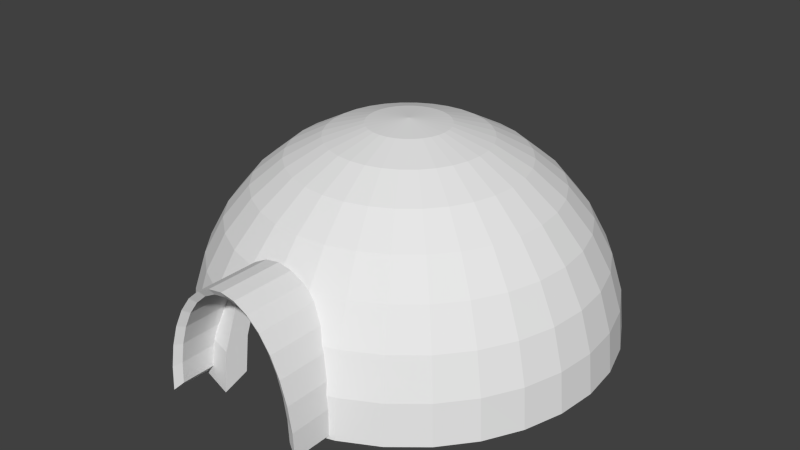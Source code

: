 # Source: iglo.blend  (saved by Blender 2.70.0; exported with 4.5.12 LTS)
import bpy
from mathutils import Matrix  # noqa: F401  (used for matrix-valued properties, if any)

bpy.ops.wm.read_factory_settings(use_empty=True)
scene = bpy.context.scene
scene.name = 'Scene'

# ---- collections
col_collection_1 = bpy.data.collections.new('Collection 1'); scene.collection.children.link(col_collection_1)

# ---- world
world_world = bpy.data.worlds.new('World'); scene.world = world_world
world_world.color = (0.05088, 0.05088, 0.05088)
world_world.use_sun_shadow = False
world_world.sun_shadow_jitter_overblur = 0.0
world_world.cycles.sampling_method = 'MANUAL'
world_world.cycles.sample_map_resolution = 256

# ---- meshes
me_cylinder = bpy.data.meshes.new('Cylinder')
me_cylinder.from_pydata([(0.0, 1.0, -1.0), (0.0, 1.0, 1.0), (0.1951, 0.9808, -1.0), (0.1951, 0.9808, 1.0), (0.3827, 0.9239, -1.0), (0.3827, 0.9239, 1.0), (0.5556, 0.8315, -1.0), (0.5556, 0.8315, 1.0), (0.7071, 0.7071, -1.0), (0.7071, 0.7071, 1.0), (0.8315, 0.5556, -1.0), (0.8315, 0.5556, 1.0), (0.9239, 0.3827, -1.0), (0.9239, 0.3827, 1.0), (0.9808, 0.1951, -1.0), (0.9808, 0.1951, 1.0), (1.0, 7.55e-08, -1.0), (1.0, 7.55e-08, 1.0), (-1.0, 9.656e-07, -1.0), (-1.0, 9.656e-07, 1.0), (-0.9808, 0.1951, -1.0), (-0.9808, 0.1951, 1.0), (-0.9239, 0.3827, -1.0), (-0.9239, 0.3827, 1.0), (-0.8315, 0.5556, -1.0), (-0.8315, 0.5556, 1.0), (-0.7071, 0.7071, -1.0), (-0.7071, 0.7071, 1.0), (-0.5556, 0.8315, -1.0), (-0.5556, 0.8315, 1.0), (-0.3827, 0.9239, -1.0), (-0.3827, 0.9239, 1.0), (-0.1951, 0.9808, -1.0), (-0.1951, 0.9808, 1.0), (-5.088e-08, 1.058, -1.144), (-5.088e-08, 1.058, 1.144), (0.2232, 1.036, -1.144), (0.2232, 1.036, 1.144), (0.4378, 0.9709, -1.144), (0.4378, 0.9709, 1.144), (0.6356, 0.8652, -1.144), (0.6356, 0.8652, 1.144), (0.8089, 0.7229, -1.144), (0.8089, 0.7229, 1.144), (0.9512, 0.5496, -1.144), (0.9512, 0.5496, 1.144), (1.057, 0.3518, -1.144), (1.057, 0.3518, 1.144), (1.122, 0.1372, -1.144), (1.122, 0.1372, 1.144), (1.144, -0.08602, -1.144), (1.144, -0.08602, 1.144), (-1.144, -0.08602, -1.144), (-1.144, -0.08602, 1.144), (-1.122, 0.1372, -1.144), (-1.122, 0.1372, 1.144), (-1.057, 0.3518, -1.144), (-1.057, 0.3518, 1.144), (-0.9512, 0.5496, -1.144), (-0.9512, 0.5496, 1.144), (-0.8089, 0.7229, -1.144), (-0.8089, 0.7229, 1.144), (-0.6356, 0.8652, -1.144), (-0.6356, 0.8652, 1.144), (-0.4378, 0.9709, -1.144), (-0.4378, 0.9709, 1.144), (-0.2232, 1.036, -1.144), (-0.2232, 1.036, 1.144)], [], [(0, 2, 3, 1), (2, 4, 5, 3), (4, 6, 7, 5), (6, 8, 9, 7), (8, 10, 11, 9), (10, 12, 13, 11), (12, 14, 15, 13), (14, 16, 17, 15), (18, 20, 21, 19), (20, 22, 23, 21), (22, 24, 25, 23), (24, 26, 27, 25), (26, 28, 29, 27), (28, 30, 31, 29), (32, 0, 1, 33), (30, 32, 33, 31), (34, 35, 37, 36), (36, 37, 39, 38), (38, 39, 41, 40), (40, 41, 43, 42), (42, 43, 45, 44), (44, 45, 47, 46), (46, 47, 49, 48), (48, 49, 51, 50), (52, 53, 55, 54), (54, 55, 57, 56), (56, 57, 59, 58), (58, 59, 61, 60), (60, 61, 63, 62), (62, 63, 65, 64), (66, 67, 35, 34), (64, 65, 67, 66), (30, 28, 62, 64), (6, 4, 38, 40), (17, 16, 50, 51), (33, 1, 35, 67), (9, 11, 45, 43), (4, 2, 36, 38), (28, 26, 60, 62), (31, 33, 67, 65), (7, 9, 43, 41), (1, 3, 37, 35), (26, 24, 58, 60), (5, 7, 41, 39), (18, 19, 53, 52), (29, 31, 65, 63), (24, 22, 56, 58), (27, 29, 63, 61), (3, 5, 39, 37), (16, 14, 48, 50), (22, 20, 54, 56), (14, 12, 46, 48), (25, 27, 61, 59), (20, 18, 52, 54), (12, 10, 44, 46), (23, 25, 59, 57), (15, 17, 51, 49), (21, 23, 57, 55), (0, 32, 66, 34), (10, 8, 42, 44), (13, 15, 49, 47), (8, 6, 40, 42), (19, 21, 55, 53), (32, 30, 64, 66), (11, 13, 47, 45), (2, 0, 34, 36)])
me_cylinder.use_remesh_preserve_volume = False
me_cylinder.use_remesh_preserve_attributes = False
me_cylinder.use_mirror_vertex_groups = False
me_cylinder.update()
me_sphere = bpy.data.meshes.new('Sphere')
me_sphere.from_pydata([(-0.1951, 0.0, 0.9808), (-0.3827, 0.0, 0.9239), (-0.5556, 0.0, 0.8315), (-0.7071, 0.0, 0.7071), (-0.8315, 0.0, 0.5556), (-0.9239, 0.0, 0.3827), (-0.9808, 0.0, 0.1951), (-1.0, 0.0, 7.55e-08), (-0.1913, 0.03806, 0.9808), (-0.3753, 0.07466, 0.9239), (-0.5449, 0.1084, 0.8315), (-0.6935, 0.1379, 0.7071), (-0.8155, 0.1622, 0.5556), (-0.9061, 0.1802, 0.3827), (-0.9619, 0.1913, 0.1951), (-0.9808, 0.1951, 7.55e-08), (-0.1802, 0.07466, 0.9808), (-0.3536, 0.1464, 0.9239), (-0.5133, 0.2126, 0.8315), (-0.6533, 0.2706, 0.7071), (-0.7682, 0.3182, 0.5556), (-0.8536, 0.3536, 0.3827), (-0.9061, 0.3753, 0.1951), (-0.9239, 0.3827, 7.55e-08), (-0.1622, 0.1084, 0.9808), (-0.3182, 0.2126, 0.9239), (-0.4619, 0.3087, 0.8315), (-0.5879, 0.3928, 0.7071), (-0.6913, 0.4619, 0.5556), (-0.7682, 0.5133, 0.3827), (-0.8155, 0.5449, 0.1951), (-0.8315, 0.5556, 7.55e-08), (-0.1379, 0.1379, 0.9808), (-0.2706, 0.2706, 0.9239), (-0.3928, 0.3928, 0.8315), (-0.5, 0.5, 0.7071), (-0.5879, 0.5879, 0.5556), (-0.6533, 0.6533, 0.3827), (-0.6935, 0.6935, 0.1951), (-0.7071, 0.7071, 7.55e-08), (-0.1084, 0.1622, 0.9808), (-0.2126, 0.3182, 0.9239), (-0.3087, 0.4619, 0.8315), (-0.3928, 0.5879, 0.7071), (-0.4619, 0.6913, 0.5556), (-0.5133, 0.7682, 0.3827), (-0.5449, 0.8155, 0.1951), (-0.5556, 0.8315, 7.55e-08), (-0.07466, 0.1802, 0.9808), (-0.1464, 0.3536, 0.9239), (-0.2126, 0.5133, 0.8315), (-0.2706, 0.6533, 0.7071), (-0.3182, 0.7682, 0.5556), (-0.3536, 0.8536, 0.3827), (-0.3753, 0.9061, 0.1951), (-0.3827, 0.9239, 7.55e-08), (-0.03806, 0.1913, 0.9808), (-0.07466, 0.3753, 0.9239), (-0.1084, 0.5449, 0.8315), (-0.1379, 0.6935, 0.7071), (-0.1622, 0.8155, 0.5556), (-0.1802, 0.9061, 0.3827), (-0.1913, 0.9619, 0.1951), (-0.1951, 0.9808, 7.55e-08), (3.266e-07, 0.1951, 0.9808), (3.192e-07, 0.3827, 0.9239), (3.117e-07, 0.5556, 0.8315), (3.192e-07, 0.7071, 0.7071), (3.341e-07, 0.8315, 0.5556), (2.745e-07, 0.9239, 0.3827), (3.937e-07, 0.9808, 0.1951), (3.788e-07, 1.0, 7.55e-08), (0.03806, 0.1913, 0.9808), (0.07466, 0.3753, 0.9239), (0.1084, 0.5449, 0.8315), (0.138, 0.6935, 0.7071), (0.1622, 0.8155, 0.5556), (0.1802, 0.9061, 0.3827), (0.1913, 0.9619, 0.1951), (0.1951, 0.9808, 7.55e-08), (0.07466, 0.1802, 0.9808), (0.1464, 0.3536, 0.9239), (0.2126, 0.5133, 0.8315), (0.2706, 0.6533, 0.7071), (0.3182, 0.7682, 0.5556), (0.3536, 0.8536, 0.3827), (0.3753, 0.9061, 0.1951), (0.3827, 0.9239, 7.55e-08), (0.1084, 0.1622, 0.9808), (0.2126, 0.3182, 0.9239), (0.3087, 0.4619, 0.8315), (0.3928, 0.5879, 0.7071), (0.4619, 0.6913, 0.5556), (0.5133, 0.7682, 0.3827), (0.5449, 0.8155, 0.1951), (0.5556, 0.8315, 7.55e-08), (0.138, 0.1379, 0.9808), (0.2706, 0.2706, 0.9239), (0.3928, 0.3928, 0.8315), (0.5, 0.5, 0.7071), (0.5879, 0.5879, 0.5556), (0.6533, 0.6533, 0.3827), (0.6935, 0.6935, 0.1951), (0.7071, 0.7071, 7.55e-08), (0.1622, 0.1084, 0.9808), (0.3182, 0.2126, 0.9239), (0.4619, 0.3087, 0.8315), (0.5879, 0.3928, 0.7071), (0.6913, 0.4619, 0.5556), (0.7682, 0.5133, 0.3827), (0.8155, 0.5449, 0.1951), (0.8315, 0.5556, 7.55e-08), (0.1802, 0.07466, 0.9808), (0.3536, 0.1464, 0.9239), (0.5133, 0.2126, 0.8315), (0.6533, 0.2706, 0.7071), (0.7682, 0.3182, 0.5556), (0.8536, 0.3536, 0.3827), (0.9061, 0.3753, 0.1951), (0.9239, 0.3827, 7.55e-08), (0.1913, 0.03806, 0.9808), (0.3753, 0.07466, 0.9239), (0.5449, 0.1084, 0.8315), (0.6935, 0.1379, 0.7071), (0.8155, 0.1622, 0.5556), (0.9061, 0.1802, 0.3827), (0.9619, 0.1913, 0.1951), (0.9808, 0.1951, 7.55e-08), (0.1951, -7.212e-09, 0.9808), (0.3827, 4.122e-08, 0.9239), (0.5556, 2.632e-08, 0.8315), (0.7071, -2.584e-08, 0.7071), (0.8315, -8.544e-08, 0.5556), (0.9239, 6.357e-08, 0.3827), (0.9808, -8.544e-08, 0.1951), (1.0, -1.003e-07, 7.55e-08), (0.1913, -0.03806, 0.9808), (0.3753, -0.07466, 0.9239), (0.5449, -0.1084, 0.8315), (0.6935, -0.1379, 0.7071), (0.8155, -0.1622, 0.5556), (0.9061, -0.1802, 0.3827), (0.9619, -0.1913, 0.1951), (0.9808, -0.1951, 7.55e-08), (0.1802, -0.07466, 0.9808), (0.3536, -0.1464, 0.9239), (0.5133, -0.2126, 0.8315), (0.6533, -0.2706, 0.7071), (0.7682, -0.3182, 0.5556), (0.8536, -0.3536, 0.3827), (0.9061, -0.3753, 0.1951), (0.9239, -0.3827, 7.55e-08), (0.1622, -0.1084, 0.9808), (0.3182, -0.2126, 0.9239), (0.4619, -0.3087, 0.8315), (0.5879, -0.3928, 0.7071), (0.6913, -0.4619, 0.5556), (0.7682, -0.5133, 0.3827), (0.8155, -0.5449, 0.1951), (0.8315, -0.5556, 7.55e-08), (0.138, -0.1379, 0.9808), (0.2706, -0.2706, 0.9239), (0.3928, -0.3928, 0.8315), (0.5, -0.5, 0.7071), (0.5879, -0.5879, 0.5556), (0.6533, -0.6533, 0.3827), (0.6935, -0.6935, 0.1951), (0.7071, -0.7071, 7.55e-08), (0.1084, -0.1622, 0.9808), (0.2126, -0.3182, 0.9239), (0.3087, -0.4619, 0.8315), (0.3928, -0.5879, 0.7071), (0.4619, -0.6913, 0.5556), (0.5133, -0.7682, 0.3827), (0.5449, -0.8155, 0.1951), (0.5556, -0.8315, 7.55e-08), (0.07466, -0.1802, 0.9808), (0.1464, -0.3536, 0.9239), (0.2126, -0.5133, 0.8315), (0.2706, -0.6533, 0.7071), (0.3182, -0.7682, 0.5556), (0.3536, -0.8536, 0.3827), (0.3753, -0.9061, 0.1951), (0.3827, -0.9239, 7.55e-08), (0.03806, -0.1913, 0.9808), (0.07466, -0.3753, 0.9239), (0.1084, -0.5449, 0.8315), (0.1379, -0.6935, 0.7071), (0.1622, -0.8155, 0.5556), (0.1802, -0.9061, 0.3827), (0.1913, -0.9619, 0.1951), (0.1951, -0.9808, 7.55e-08), (3.117e-07, -0.1951, 0.9808), (2.819e-07, -0.3827, 0.9239), (2.819e-07, -0.5556, 0.8315), (1.851e-07, -0.7071, 0.7071), (1.404e-07, -0.8315, 0.5556), (-0.03806, -0.1913, 0.9808), (-0.07466, -0.3753, 0.9239), (-0.1084, -0.5449, 0.8315), (-0.1379, -0.6935, 0.7071), (-0.1622, -0.8155, 0.5556), (-0.1802, -0.9061, 0.3827), (-0.1913, -0.9619, 0.1951), (-0.1951, -0.9808, 7.55e-08), (-0.07466, -0.1802, 0.9808), (-0.1464, -0.3536, 0.9239), (-0.2126, -0.5133, 0.8315), (-0.2706, -0.6533, 0.7071), (-0.3182, -0.7682, 0.5556), (-0.3536, -0.8536, 0.3827), (-0.3753, -0.9061, 0.1951), (-0.3827, -0.9239, 7.55e-08), (-0.1084, -0.1622, 0.9808), (-0.2126, -0.3182, 0.9239), (-0.3087, -0.4619, 0.8315), (-0.3928, -0.5879, 0.7071), (-0.4619, -0.6913, 0.5556), (-0.5133, -0.7682, 0.3827), (-0.5449, -0.8155, 0.1951), (-0.5556, -0.8315, 7.55e-08), (-0.1379, -0.1379, 0.9808), (-0.2706, -0.2706, 0.9239), (-0.3928, -0.3928, 0.8315), (-0.5, -0.5, 0.7071), (-0.5879, -0.5879, 0.5556), (-0.6533, -0.6533, 0.3827), (-0.6935, -0.6935, 0.1951), (-0.7071, -0.7071, 7.55e-08), (-0.1622, -0.1084, 0.9808), (-0.3182, -0.2126, 0.9239), (-0.4619, -0.3087, 0.8315), (-0.5879, -0.3928, 0.7071), (-0.6913, -0.4619, 0.5556), (-0.7682, -0.5133, 0.3827), (-0.8155, -0.5449, 0.1951), (-0.8315, -0.5556, 7.55e-08), (2.48e-08, -1.247e-07, 1.0), (-0.1802, -0.07466, 0.9808), (-0.3536, -0.1464, 0.9239), (-0.5133, -0.2126, 0.8315), (-0.6533, -0.2706, 0.7071), (-0.7682, -0.3182, 0.5556), (-0.8536, -0.3536, 0.3827), (-0.9061, -0.3753, 0.1951), (-0.9239, -0.3827, 7.55e-08), (-0.1913, -0.03806, 0.9808), (-0.3753, -0.07466, 0.9239), (-0.5449, -0.1084, 0.8315), (-0.6935, -0.1379, 0.7071), (-0.8155, -0.1622, 0.5556), (-0.9061, -0.1802, 0.3827), (-0.9619, -0.1913, 0.1951), (-0.9808, -0.1951, 7.55e-08), (-0.2189, -8.824e-09, 1.03), (-0.4293, -8.824e-09, 0.9665), (-0.6233, -8.824e-09, 0.8629), (-0.7933, -8.824e-09, 0.7234), (-0.9328, -8.824e-09, 0.5534), (-1.036, -8.824e-09, 0.3594), (-1.1, -8.824e-09, 0.149), (-1.122, -8.824e-09, -0.0699), (-0.2147, 0.0427, 1.03), (-0.4211, 0.08375, 0.9665), (-0.6113, 0.1216, 0.8629), (-0.778, 0.1548, 0.7234), (-0.9149, 0.182, 0.5534), (-1.017, 0.2022, 0.3594), (-1.079, 0.2147, 0.149), (-1.1, 0.2189, -0.0699), (-0.2022, 0.08375, 1.03), (-0.3966, 0.1643, 0.9665), (-0.5758, 0.2385, 0.8629), (-0.7329, 0.3036, 0.7234), (-0.8618, 0.357, 0.5534), (-0.9576, 0.3966, 0.3594), (-1.017, 0.4211, 0.149), (-1.036, 0.4293, -0.0699), (-0.182, 0.1216, 1.03), (-0.357, 0.2385, 0.9665), (-0.5182, 0.3463, 0.8629), (-0.6596, 0.4407, 0.7234), (-0.7756, 0.5182, 0.5534), (-0.8618, 0.5758, 0.3594), (-0.9149, 0.6113, 0.149), (-0.9328, 0.6233, -0.0699), (-0.1548, 0.1548, 1.03), (-0.3036, 0.3036, 0.9665), (-0.4407, 0.4407, 0.8629), (-0.5609, 0.5609, 0.7234), (-0.6596, 0.6596, 0.5534), (-0.7329, 0.7329, 0.3594), (-0.778, 0.778, 0.149), (-0.7933, 0.7933, -0.0699), (-0.1216, 0.182, 1.03), (-0.2385, 0.357, 0.9665), (-0.3463, 0.5182, 0.8629), (-0.4407, 0.6596, 0.7234), (-0.5182, 0.7756, 0.5534), (-0.5758, 0.8618, 0.3594), (-0.6113, 0.9149, 0.149), (-0.6233, 0.9328, -0.0699), (-0.08375, 0.2022, 1.03), (-0.1643, 0.3966, 0.9665), (-0.2385, 0.5758, 0.8629), (-0.3036, 0.7329, 0.7234), (-0.357, 0.8618, 0.5534), (-0.3966, 0.9576, 0.3594), (-0.4211, 1.017, 0.149), (-0.4293, 1.036, -0.0699), (-0.0427, 0.2147, 1.03), (-0.08375, 0.4211, 0.9665), (-0.1216, 0.6113, 0.8629), (-0.1548, 0.778, 0.7234), (-0.182, 0.9149, 0.5534), (-0.2022, 1.017, 0.3594), (-0.2147, 1.079, 0.149), (-0.2189, 1.1, -0.0699), (3.336e-07, 0.2189, 1.03), (3.252e-07, 0.4293, 0.9665), (3.169e-07, 0.6233, 0.8629), (3.252e-07, 0.7933, 0.7234), (3.42e-07, 0.9328, 0.5534), (2.751e-07, 1.036, 0.3594), (4.088e-07, 1.1, 0.149), (3.921e-07, 1.122, -0.0699), (0.0427, 0.2147, 1.03), (0.08375, 0.4211, 0.9665), (0.1216, 0.6113, 0.8629), (0.1548, 0.778, 0.7234), (0.182, 0.9149, 0.5534), (0.2022, 1.017, 0.3594), (0.2147, 1.079, 0.149), (0.2189, 1.1, -0.0699), (0.08375, 0.2022, 1.03), (0.1643, 0.3966, 0.9665), (0.2385, 0.5758, 0.8629), (0.3036, 0.7329, 0.7234), (0.357, 0.8618, 0.5534), (0.3966, 0.9576, 0.3594), (0.4211, 1.017, 0.149), (0.4293, 1.036, -0.0699), (0.1216, 0.182, 1.03), (0.2385, 0.357, 0.9665), (0.3463, 0.5182, 0.8629), (0.4407, 0.6596, 0.7234), (0.5182, 0.7756, 0.5534), (0.5758, 0.8618, 0.3594), (0.6113, 0.9149, 0.149), (0.6233, 0.9328, -0.0699), (0.1548, 0.1548, 1.03), (0.3036, 0.3036, 0.9665), (0.4407, 0.4407, 0.8629), (0.5609, 0.5609, 0.7234), (0.6596, 0.6596, 0.5534), (0.7329, 0.7329, 0.3594), (0.778, 0.778, 0.149), (0.7933, 0.7933, -0.0699), (0.182, 0.1216, 1.03), (0.357, 0.2385, 0.9665), (0.5182, 0.3463, 0.8629), (0.6596, 0.4407, 0.7234), (0.7756, 0.5182, 0.5534), (0.8618, 0.5758, 0.3594), (0.9149, 0.6113, 0.149), (0.9328, 0.6233, -0.0699), (0.2022, 0.08375, 1.03), (0.3966, 0.1643, 0.9665), (0.5758, 0.2385, 0.8629), (0.7329, 0.3036, 0.7234), (0.8618, 0.357, 0.5534), (0.9576, 0.3966, 0.3594), (1.017, 0.4211, 0.149), (1.036, 0.4293, -0.0699), (0.2147, 0.0427, 1.03), (0.4211, 0.08375, 0.9665), (0.6113, 0.1216, 0.8629), (0.778, 0.1548, 0.7234), (0.9149, 0.182, 0.5534), (1.017, 0.2022, 0.3594), (1.079, 0.2147, 0.149), (1.1, 0.2189, -0.0699), (0.2189, -1.691e-08, 1.03), (0.4293, 3.742e-08, 0.9665), (0.6233, 2.07e-08, 0.8629), (0.7933, -3.781e-08, 0.7234), (0.9328, -1.047e-07, 0.5534), (1.036, 6.249e-08, 0.3594), (1.1, -1.047e-07, 0.149), (1.122, -1.214e-07, -0.0699), (0.2147, -0.0427, 1.03), (0.4211, -0.08375, 0.9665), (0.6113, -0.1216, 0.8629), (0.778, -0.1548, 0.7234), (0.9149, -0.182, 0.5534), (1.017, -0.2022, 0.3594), (1.079, -0.2147, 0.149), (1.1, -0.2189, -0.0699), (0.2022, -0.08375, 1.03), (0.3966, -0.1643, 0.9665), (0.5758, -0.2385, 0.8629), (0.7329, -0.3036, 0.7234), (0.8618, -0.357, 0.5534), (0.9576, -0.3966, 0.3594), (1.017, -0.4211, 0.149), (1.036, -0.4293, -0.0699), (0.182, -0.1216, 1.03), (0.357, -0.2385, 0.9665), (0.5182, -0.3463, 0.8629), (0.6596, -0.4407, 0.7234), (0.7756, -0.5182, 0.5534), (0.8618, -0.5758, 0.3594), (0.9149, -0.6113, 0.149), (0.9328, -0.6233, -0.0699), (0.1548, -0.1548, 1.03), (0.3036, -0.3036, 0.9665), (0.4407, -0.4407, 0.8629), (0.5609, -0.5609, 0.7234), (0.6596, -0.6596, 0.5534), (0.7329, -0.7329, 0.3594), (0.778, -0.778, 0.149), (0.7933, -0.7933, -0.0699), (0.1216, -0.182, 1.03), (0.2385, -0.357, 0.9665), (0.3463, -0.5182, 0.8629), (0.4407, -0.6596, 0.7234), (0.5182, -0.7756, 0.5534), (0.5758, -0.8618, 0.3594), (0.6113, -0.9149, 0.149), (0.6233, -0.9328, -0.0699), (0.08375, -0.2022, 1.03), (0.1643, -0.3966, 0.9665), (0.2385, -0.5758, 0.8629), (0.3036, -0.7329, 0.7234), (0.357, -0.8618, 0.5534), (0.3966, -0.9576, 0.3594), (0.4211, -1.017, 0.149), (0.4293, -1.036, -0.0699), (0.0427, -0.2147, 1.03), (0.08375, -0.4211, 0.9665), (0.1216, -0.6113, 0.8629), (0.1548, -0.778, 0.7234), (0.182, -0.9149, 0.5534), (0.2022, -1.017, 0.3594), (0.2147, -1.079, 0.149), (0.2189, -1.1, -0.0699), (3.169e-07, -0.2189, 1.03), (2.834e-07, -0.4293, 0.9665), (2.834e-07, -0.6233, 0.8629), (1.748e-07, -0.7933, 0.7234), (1.246e-07, -0.9328, 0.5534), (-0.0427, -0.2147, 1.03), (-0.08375, -0.4211, 0.9665), (-0.1216, -0.6113, 0.8629), (-0.1548, -0.778, 0.7234), (-0.182, -0.9149, 0.5534), (-0.2022, -1.017, 0.3594), (-0.2147, -1.079, 0.149), (-0.2189, -1.1, -0.0699), (-0.08375, -0.2022, 1.03), (-0.1643, -0.3966, 0.9665), (-0.2385, -0.5758, 0.8629), (-0.3036, -0.7329, 0.7234), (-0.357, -0.8618, 0.5534), (-0.3966, -0.9576, 0.3594), (-0.4211, -1.017, 0.149), (-0.4293, -1.036, -0.0699), (-0.1216, -0.182, 1.03), (-0.2385, -0.357, 0.9665), (-0.3463, -0.5182, 0.8629), (-0.4407, -0.6596, 0.7234), (-0.5182, -0.7756, 0.5534), (-0.5758, -0.8618, 0.3594), (-0.6113, -0.9149, 0.149), (-0.6233, -0.9328, -0.0699), (-0.1548, -0.1548, 1.03), (-0.3036, -0.3036, 0.9665), (-0.4407, -0.4407, 0.8629), (-0.5609, -0.5609, 0.7234), (-0.6596, -0.6596, 0.5534), (-0.7329, -0.7329, 0.3594), (-0.778, -0.778, 0.149), (-0.7933, -0.7933, -0.0699), (-0.182, -0.1216, 1.03), (-0.357, -0.2385, 0.9665), (-0.5182, -0.3463, 0.8629), (-0.6596, -0.4407, 0.7234), (-0.7756, -0.5182, 0.5534), (-0.8618, -0.5758, 0.3594), (-0.9149, -0.6113, 0.149), (-0.9328, -0.6233, -0.0699), (-5.01e-09, -1.487e-07, 1.052), (-0.2022, -0.08375, 1.03), (-0.3966, -0.1643, 0.9665), (-0.5758, -0.2385, 0.8629), (-0.7329, -0.3036, 0.7234), (-0.8618, -0.357, 0.5534), (-0.9576, -0.3966, 0.3594), (-1.017, -0.4211, 0.149), (-1.036, -0.4293, -0.0699), (-0.2147, -0.0427, 1.03), (-0.4211, -0.08375, 0.9665), (-0.6113, -0.1216, 0.8629), (-0.778, -0.1548, 0.7234), (-0.9149, -0.182, 0.5534), (-1.017, -0.2022, 0.3594), (-1.079, -0.2147, 0.149), (-1.1, -0.2189, -0.0699)], [], [(7, 15, 14, 6), (5, 13, 12, 4), (3, 11, 10, 2), (1, 9, 8, 0), (6, 14, 13, 5), (4, 12, 11, 3), (2, 10, 9, 1), (10, 18, 17, 9), (15, 23, 22, 14), (13, 21, 20, 12), (11, 19, 18, 10), (9, 17, 16, 8), (14, 22, 21, 13), (12, 20, 19, 11), (18, 26, 25, 17), (23, 31, 30, 22), (21, 29, 28, 20), (19, 27, 26, 18), (17, 25, 24, 16), (22, 30, 29, 21), (20, 28, 27, 19), (26, 34, 33, 25), (31, 39, 38, 30), (29, 37, 36, 28), (27, 35, 34, 26), (25, 33, 32, 24), (30, 38, 37, 29), (28, 36, 35, 27), (34, 42, 41, 33), (39, 47, 46, 38), (37, 45, 44, 36), (35, 43, 42, 34), (33, 41, 40, 32), (38, 46, 45, 37), (36, 44, 43, 35), (42, 50, 49, 41), (47, 55, 54, 46), (45, 53, 52, 44), (43, 51, 50, 42), (41, 49, 48, 40), (46, 54, 53, 45), (44, 52, 51, 43), (50, 58, 57, 49), (55, 63, 62, 54), (53, 61, 60, 52), (51, 59, 58, 50), (49, 57, 56, 48), (54, 62, 61, 53), (52, 60, 59, 51), (58, 66, 65, 57), (63, 71, 70, 62), (61, 69, 68, 60), (59, 67, 66, 58), (57, 65, 64, 56), (62, 70, 69, 61), (60, 68, 67, 59), (66, 74, 73, 65), (71, 79, 78, 70), (69, 77, 76, 68), (67, 75, 74, 66), (65, 73, 72, 64), (70, 78, 77, 69), (68, 76, 75, 67), (74, 82, 81, 73), (79, 87, 86, 78), (77, 85, 84, 76), (75, 83, 82, 74), (73, 81, 80, 72), (78, 86, 85, 77), (76, 84, 83, 75), (82, 90, 89, 81), (87, 95, 94, 86), (85, 93, 92, 84), (83, 91, 90, 82), (81, 89, 88, 80), (86, 94, 93, 85), (84, 92, 91, 83), (90, 98, 97, 89), (95, 103, 102, 94), (93, 101, 100, 92), (91, 99, 98, 90), (89, 97, 96, 88), (94, 102, 101, 93), (92, 100, 99, 91), (98, 106, 105, 97), (103, 111, 110, 102), (101, 109, 108, 100), (99, 107, 106, 98), (97, 105, 104, 96), (102, 110, 109, 101), (100, 108, 107, 99), (106, 114, 113, 105), (111, 119, 118, 110), (109, 117, 116, 108), (107, 115, 114, 106), (105, 113, 112, 104), (110, 118, 117, 109), (108, 116, 115, 107), (114, 122, 121, 113), (119, 127, 126, 118), (117, 125, 124, 116), (115, 123, 122, 114), (113, 121, 120, 112), (118, 126, 125, 117), (116, 124, 123, 115), (122, 130, 129, 121), (127, 135, 134, 126), (125, 133, 132, 124), (123, 131, 130, 122), (121, 129, 128, 120), (126, 134, 133, 125), (124, 132, 131, 123), (130, 138, 137, 129), (135, 143, 142, 134), (133, 141, 140, 132), (131, 139, 138, 130), (129, 137, 136, 128), (134, 142, 141, 133), (132, 140, 139, 131), (138, 146, 145, 137), (143, 151, 150, 142), (141, 149, 148, 140), (139, 147, 146, 138), (137, 145, 144, 136), (142, 150, 149, 141), (140, 148, 147, 139), (146, 154, 153, 145), (151, 159, 158, 150), (149, 157, 156, 148), (147, 155, 154, 146), (145, 153, 152, 144), (150, 158, 157, 149), (148, 156, 155, 147), (154, 162, 161, 153), (159, 167, 166, 158), (157, 165, 164, 156), (155, 163, 162, 154), (153, 161, 160, 152), (158, 166, 165, 157), (156, 164, 163, 155), (162, 170, 169, 161), (167, 175, 174, 166), (165, 173, 172, 164), (163, 171, 170, 162), (161, 169, 168, 160), (166, 174, 173, 165), (164, 172, 171, 163), (170, 178, 177, 169), (175, 183, 182, 174), (173, 181, 180, 172), (171, 179, 178, 170), (169, 177, 176, 168), (174, 182, 181, 173), (172, 180, 179, 171), (178, 186, 185, 177), (183, 191, 190, 182), (181, 189, 188, 180), (179, 187, 186, 178), (177, 185, 184, 176), (182, 190, 189, 181), (180, 188, 187, 179), (186, 194, 193, 185), (191, 445, 444, 190), (187, 195, 194, 186), (185, 193, 192, 184), (190, 444, 443, 189), (188, 196, 195, 187), (194, 199, 198, 193), (189, 443, 442, 188), (195, 200, 199, 194), (193, 198, 197, 192), (204, 203, 457, 458), (196, 201, 200, 195), (199, 207, 206, 198), (204, 212, 211, 203), (202, 210, 209, 201), (200, 208, 207, 199), (198, 206, 205, 197), (203, 211, 210, 202), (201, 209, 208, 200), (207, 215, 214, 206), (212, 220, 219, 211), (210, 218, 217, 209), (208, 216, 215, 207), (206, 214, 213, 205), (211, 219, 218, 210), (209, 217, 216, 208), (215, 223, 222, 214), (220, 228, 227, 219), (218, 226, 225, 217), (216, 224, 223, 215), (214, 222, 221, 213), (219, 227, 226, 218), (217, 225, 224, 216), (223, 231, 230, 222), (228, 236, 235, 227), (226, 234, 233, 225), (224, 232, 231, 223), (222, 230, 229, 221), (227, 235, 234, 226), (225, 233, 232, 224), (231, 240, 239, 230), (236, 245, 244, 235), (234, 243, 242, 233), (232, 241, 240, 231), (230, 239, 238, 229), (235, 244, 243, 234), (233, 242, 241, 232), (240, 248, 247, 239), (245, 253, 252, 244), (243, 251, 250, 242), (241, 249, 248, 240), (239, 247, 246, 238), (244, 252, 251, 243), (242, 250, 249, 241), (0, 8, 237), (8, 16, 237), (16, 24, 237), (24, 32, 237), (32, 40, 237), (40, 48, 237), (48, 56, 237), (56, 64, 237), (64, 72, 237), (72, 80, 237), (80, 88, 237), (88, 96, 237), (96, 104, 237), (104, 112, 237), (112, 120, 237), (120, 128, 237), (128, 136, 237), (136, 144, 237), (144, 152, 237), (152, 160, 237), (160, 168, 237), (168, 176, 237), (176, 184, 237), (184, 192, 237), (192, 197, 237), (197, 205, 237), (205, 213, 237), (213, 221, 237), (221, 229, 237), (229, 238, 237), (238, 246, 237), (248, 2, 1, 247), (246, 0, 237), (253, 7, 6, 252), (251, 5, 4, 250), (249, 3, 2, 248), (247, 1, 0, 246), (252, 6, 5, 251), (250, 4, 3, 249), (261, 260, 268, 269), (259, 258, 266, 267), (257, 256, 264, 265), (255, 254, 262, 263), (260, 259, 267, 268), (258, 257, 265, 266), (256, 255, 263, 264), (264, 263, 271, 272), (269, 268, 276, 277), (267, 266, 274, 275), (265, 264, 272, 273), (263, 262, 270, 271), (268, 267, 275, 276), (266, 265, 273, 274), (272, 271, 279, 280), (277, 276, 284, 285), (275, 274, 282, 283), (273, 272, 280, 281), (271, 270, 278, 279), (276, 275, 283, 284), (274, 273, 281, 282), (280, 279, 287, 288), (285, 284, 292, 293), (283, 282, 290, 291), (281, 280, 288, 289), (279, 278, 286, 287), (284, 283, 291, 292), (282, 281, 289, 290), (288, 287, 295, 296), (293, 292, 300, 301), (291, 290, 298, 299), (289, 288, 296, 297), (287, 286, 294, 295), (292, 291, 299, 300), (290, 289, 297, 298), (296, 295, 303, 304), (301, 300, 308, 309), (299, 298, 306, 307), (297, 296, 304, 305), (295, 294, 302, 303), (300, 299, 307, 308), (298, 297, 305, 306), (304, 303, 311, 312), (309, 308, 316, 317), (307, 306, 314, 315), (305, 304, 312, 313), (303, 302, 310, 311), (308, 307, 315, 316), (306, 305, 313, 314), (312, 311, 319, 320), (317, 316, 324, 325), (315, 314, 322, 323), (313, 312, 320, 321), (311, 310, 318, 319), (316, 315, 323, 324), (314, 313, 321, 322), (320, 319, 327, 328), (325, 324, 332, 333), (323, 322, 330, 331), (321, 320, 328, 329), (319, 318, 326, 327), (324, 323, 331, 332), (322, 321, 329, 330), (328, 327, 335, 336), (333, 332, 340, 341), (331, 330, 338, 339), (329, 328, 336, 337), (327, 326, 334, 335), (332, 331, 339, 340), (330, 329, 337, 338), (336, 335, 343, 344), (341, 340, 348, 349), (339, 338, 346, 347), (337, 336, 344, 345), (335, 334, 342, 343), (340, 339, 347, 348), (338, 337, 345, 346), (344, 343, 351, 352), (349, 348, 356, 357), (347, 346, 354, 355), (345, 344, 352, 353), (343, 342, 350, 351), (348, 347, 355, 356), (346, 345, 353, 354), (352, 351, 359, 360), (357, 356, 364, 365), (355, 354, 362, 363), (353, 352, 360, 361), (351, 350, 358, 359), (356, 355, 363, 364), (354, 353, 361, 362), (360, 359, 367, 368), (365, 364, 372, 373), (363, 362, 370, 371), (361, 360, 368, 369), (359, 358, 366, 367), (364, 363, 371, 372), (362, 361, 369, 370), (368, 367, 375, 376), (373, 372, 380, 381), (371, 370, 378, 379), (369, 368, 376, 377), (367, 366, 374, 375), (372, 371, 379, 380), (370, 369, 377, 378), (376, 375, 383, 384), (381, 380, 388, 389), (379, 378, 386, 387), (377, 376, 384, 385), (375, 374, 382, 383), (380, 379, 387, 388), (378, 377, 385, 386), (384, 383, 391, 392), (389, 388, 396, 397), (387, 386, 394, 395), (385, 384, 392, 393), (383, 382, 390, 391), (388, 387, 395, 396), (386, 385, 393, 394), (392, 391, 399, 400), (397, 396, 404, 405), (395, 394, 402, 403), (393, 392, 400, 401), (391, 390, 398, 399), (396, 395, 403, 404), (394, 393, 401, 402), (400, 399, 407, 408), (405, 404, 412, 413), (403, 402, 410, 411), (401, 400, 408, 409), (399, 398, 406, 407), (404, 403, 411, 412), (402, 401, 409, 410), (408, 407, 415, 416), (413, 412, 420, 421), (411, 410, 418, 419), (409, 408, 416, 417), (407, 406, 414, 415), (412, 411, 419, 420), (410, 409, 417, 418), (416, 415, 423, 424), (421, 420, 428, 429), (419, 418, 426, 427), (417, 416, 424, 425), (415, 414, 422, 423), (420, 419, 427, 428), (418, 417, 425, 426), (424, 423, 431, 432), (429, 428, 436, 437), (427, 426, 434, 435), (425, 424, 432, 433), (423, 422, 430, 431), (428, 427, 435, 436), (426, 425, 433, 434), (432, 431, 439, 440), (437, 436, 444, 445), (435, 434, 442, 443), (433, 432, 440, 441), (431, 430, 438, 439), (436, 435, 443, 444), (434, 433, 441, 442), (440, 439, 447, 448), (441, 440, 448, 449), (439, 438, 446, 447), (442, 441, 449, 450), (448, 447, 452, 453), (449, 448, 453, 454), (447, 446, 451, 452), (450, 449, 454, 455), (453, 452, 460, 461), (458, 457, 465, 466), (456, 455, 463, 464), (454, 453, 461, 462), (452, 451, 459, 460), (457, 456, 464, 465), (455, 454, 462, 463), (461, 460, 468, 469), (466, 465, 473, 474), (464, 463, 471, 472), (462, 461, 469, 470), (460, 459, 467, 468), (465, 464, 472, 473), (463, 462, 470, 471), (469, 468, 476, 477), (474, 473, 481, 482), (472, 471, 479, 480), (470, 469, 477, 478), (468, 467, 475, 476), (473, 472, 480, 481), (471, 470, 478, 479), (477, 476, 484, 485), (482, 481, 489, 490), (480, 479, 487, 488), (478, 477, 485, 486), (476, 475, 483, 484), (481, 480, 488, 489), (479, 478, 486, 487), (485, 484, 493, 494), (490, 489, 498, 499), (488, 487, 496, 497), (486, 485, 494, 495), (484, 483, 492, 493), (489, 488, 497, 498), (487, 486, 495, 496), (494, 493, 501, 502), (499, 498, 506, 507), (497, 496, 504, 505), (495, 494, 502, 503), (493, 492, 500, 501), (498, 497, 505, 506), (496, 495, 503, 504), (254, 491, 262), (262, 491, 270), (270, 491, 278), (278, 491, 286), (286, 491, 294), (294, 491, 302), (302, 491, 310), (310, 491, 318), (318, 491, 326), (326, 491, 334), (334, 491, 342), (342, 491, 350), (350, 491, 358), (358, 491, 366), (366, 491, 374), (374, 491, 382), (382, 491, 390), (390, 491, 398), (398, 491, 406), (406, 491, 414), (414, 491, 422), (422, 491, 430), (430, 491, 438), (438, 491, 446), (446, 491, 451), (451, 491, 459), (459, 491, 467), (467, 491, 475), (475, 491, 483), (483, 491, 492), (492, 491, 500), (502, 501, 255, 256), (500, 491, 254), (507, 506, 260, 261), (505, 504, 258, 259), (503, 502, 256, 257), (501, 500, 254, 255), (506, 505, 259, 260), (504, 503, 257, 258), (245, 236, 490, 499), (183, 175, 429, 437), (95, 87, 341, 349), (220, 212, 466, 474), (47, 39, 293, 301), (135, 127, 381, 389), (175, 167, 421, 429), (87, 79, 333, 341), (212, 204, 458, 466), (39, 31, 285, 293), (127, 119, 373, 381), (167, 159, 413, 421), (79, 71, 325, 333), (203, 202, 456, 457), (15, 7, 261, 269), (31, 23, 277, 285), (119, 111, 365, 373), (7, 253, 507, 261), (159, 151, 405, 413), (71, 63, 317, 325), (202, 201, 455, 456), (23, 15, 269, 277), (111, 103, 357, 365), (236, 228, 482, 490), (151, 143, 397, 405), (63, 55, 309, 317), (253, 245, 499, 507), (191, 183, 437, 445), (103, 95, 349, 357), (228, 220, 474, 482), (143, 135, 389, 397), (55, 47, 301, 309)])
me_sphere.use_remesh_preserve_volume = False
me_sphere.use_remesh_preserve_attributes = False
me_sphere.use_mirror_vertex_groups = False
me_sphere.update()

# ---- objects
ob_cylinder = bpy.data.objects.new('Cylinder', me_cylinder)
ob_sphere = bpy.data.objects.new('Sphere', me_sphere)

# ---- transforms, parenting, visibility, modifiers, constraints
ob_cylinder.location = (-0.002186, -1.086, 0.0)
ob_cylinder.rotation_euler = (1.571, 0.0, 0.0)
ob_cylinder.scale = (0.3508, 0.601, 0.1505)
ob_cylinder.lineart.crease_threshold = 0.0
ob_sphere.location = (0.0, 0.0, 0.0)
ob_sphere.lineart.crease_threshold = 0.0

# ---- collection membership
col_collection_1.objects.link(ob_cylinder)
col_collection_1.objects.link(ob_sphere)

# ---- scene / render settings (as saved in the file)
scene.frame_start = 1; scene.frame_end = 250; scene.frame_set(1)
scene.render.engine = 'BLENDER_EEVEE_NEXT'
scene.render.resolution_percentage = 50
scene.render.dither_intensity = 0.0
scene.cycles.use_denoising = False
scene.cycles.samples = 10
scene.cycles.sampling_pattern = 'TABULATED_SOBOL'
scene.cycles.light_sampling_threshold = 0.0
scene.cycles.use_adaptive_sampling = False
scene.cycles.use_light_tree = False
scene.cycles.blur_glossy = 0.0
scene.cycles.volume_bounces = 1
scene.cycles.pixel_filter_type = 'GAUSSIAN'
scene.cycles.sample_clamp_indirect = 0.0
scene.view_settings.view_transform = 'Standard'
bpy.context.view_layer.update()

# ---- added for rendering (the .blend has no active camera and no usable light): camera, sun
cam_auto = bpy.data.cameras.new('AutoCamera')
cam_auto.lens = 50.0
cam_auto.sensor_width = 36.0
cam_auto.clip_end = 1000.0
ob_auto_camera = bpy.data.objects.new('AutoCamera', cam_auto)
scene.collection.objects.link(ob_auto_camera)
ob_auto_camera.location = (3.1991, -3.9069, 3.0503)
ob_auto_camera.rotation_euler = (1.09748, -7.21219e-08, 0.694738)
scene.camera = ob_auto_camera
light_auto_sun = bpy.data.lights.new('AutoSun', 'SUN')
light_auto_sun.energy = 3.0
light_auto_sun.angle = 0.0523599
ob_auto_sun = bpy.data.objects.new('AutoSun', light_auto_sun)
scene.collection.objects.link(ob_auto_sun)
ob_auto_sun.rotation_euler = (0.872665, 0.174533, 0.523599)
bpy.context.view_layer.update()

